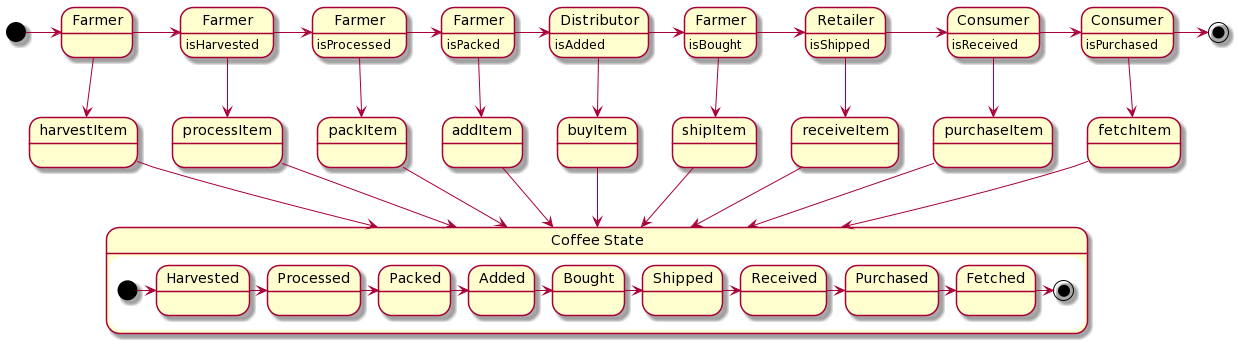

The diagram above was rendered by PlantUML. Its source (embedded in the PNG):
@startuml
' http://www.plantuml.com/plantuml/uml/dPJDRjim3CVlUWgYbm43ScW-BZqCtJeKswreTnjsK2Hc5fROWKHt28Qz-_H1KuOn1t0luL-an1_fYBeFf3trfoEya2PK8Vt2pQFs9_Gte0CKUQk-l_y1A-z-DhJw84wsiBBTxpRw6-rVCT1NmfCQQOa_T8S3Oa7DijPtuCANSXgjC2RmjM8hoS--CnX2XhDU3jya-5CvBV3r5BvHR2jScr-5p68PTfknyQWmDrFcLh6LpDhQZ6HxZVZP1V9ktrFd4-cZjGBQ2cYyIusq9Dxtbmnakwp5NG9_wlg86YUVjhbJR2LxQDmvOrbSvJuZQNV4tELBt7-MFdT2aarg49BHeq7tYXbNzVLE7xesz4Elm-8s5V1SCjZAaH9adn9LxrBlJQD3gQ8kbfV1i_J4AUoODIrahKG9ve1acbm5gxaIwb796zyBAQtiXRoPovF3y4T1sWpnJ1rwg3e5wa22w1pWaG4MoLNkDXIR77pdW4Lo3JS31fMSycy1IqR8rmFHEV2Olabsim9k-w-wnzRsfwDIwXrVwplurY1hCBgD0O3Ly622ALzeZxeD7E8dxB-Xs2pxepuY4GuXRUrC94tFJ8XyIgXxQh0bPnnTOg3EA1TV7QCEqfkm9AlCPqefgvflcC0bEVdsSKx3gxVM-0y0

state "Farmer" as Farmer1
[*] -right-> Farmer1
Farmer1 -down-> harvestItem
harvestItem -down-> CoffeeState

state "Farmer" as Farmer2: isHarvested
Farmer1 -right-> Farmer2
Farmer2 -down-> processItem
processItem -down-> CoffeeState

state "Farmer" as Farmer3: isProcessed
Farmer2 -right-> Farmer3
Farmer3 -down-> packItem
packItem -down-> CoffeeState

state "Farmer" as Farmer4: isPacked
Farmer3 -right-> Farmer4
Farmer4 -down-> addItem
addItem -down-> CoffeeState

state Distributor: isAdded
Farmer4 -right-> Distributor
Distributor -down-> buyItem
buyItem -down-> CoffeeState

state "Farmer" as Farmer5: isBought
Distributor -right-> Farmer5
Farmer5 -down-> shipItem
shipItem -down-> CoffeeState

state Retailer: isShipped
Farmer5 -right-> Retailer
Retailer -down-> receiveItem
receiveItem -down-> CoffeeState

state "Consumer" as Consumer1: isReceived
Retailer -right-> Consumer1
Consumer1 -down-> purchaseItem
purchaseItem -down-> CoffeeState

state "Consumer" as Consumer2: isPurchased
Consumer1 -right-> Consumer2
Consumer2 -down-> fetchItem
fetchItem -down-> CoffeeState

Consumer2 -right-> [*]

state "Coffee State" as CoffeeState {
  [*] -> Harvested
  Harvested -> Processed
  Processed -> Packed
  Packed -> Added
  Added -> Bought
  Bought -> Shipped
  Shipped -> Received
  Received -> Purchased
  Purchased -> Fetched
  Fetched -> [*]
}


' Farmer: The Farmer can
'   - harvest coffee beans
'   - process coffee beans
'   - pack coffee palettes
'   - add coffee palettes
'   - ship coffee palettes
'   - track authenticity
' Distributor: The Distributor can
'   - buy coffee palettes
'   - track authenticity
' Retailer: The Retailer can
'   - receive coffee palettes
'   - track authenticity
' Consumer: The consumer can
'   - buy coffee palettes
'   - track authenticity
@enduml